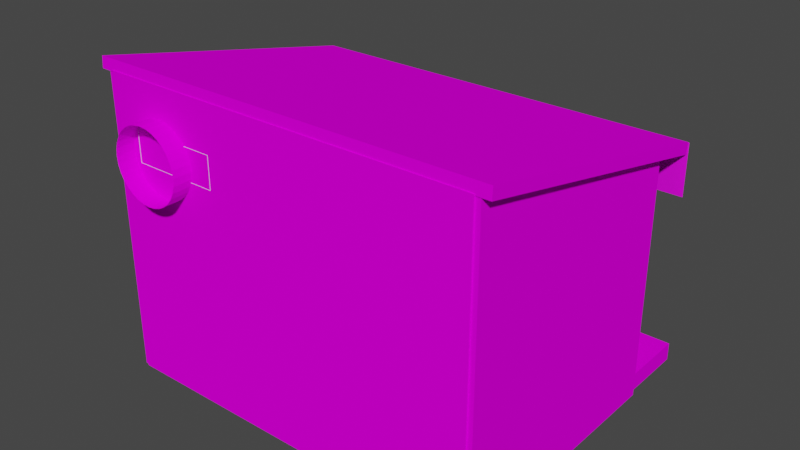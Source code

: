 # Source: decor.blend  (saved by Blender 2.82.7; exported with 4.5.12 LTS)
import bpy
from mathutils import Matrix  # noqa: F401  (used for matrix-valued properties, if any)

bpy.ops.wm.read_factory_settings(use_empty=True)
scene = bpy.context.scene
scene.name = 'Scene'

# ---- collections
col_collection = bpy.data.collections.new('Collection'); scene.collection.children.link(col_collection)

# ---- images (referenced by path relative to the original .blend; pixels are not part of the script)
import os
ASSET_DIR = os.environ.get("B2B_ASSET_DIR", "")  # directory of the original .blend (textures are referenced by path, not embedded)
HERE = os.path.dirname(os.path.abspath(__file__))  # packed textures are extracted next to this script under _unpacked/

def load_image(name, relpath, width, height, colorspace="sRGB"):
    """Load a texture the original file referenced (path relative to the .blend, or extracted next to this script)."""
    p = next((c for c in (os.path.join(HERE, relpath), os.path.join(ASSET_DIR, relpath)) if relpath and os.path.exists(c)), "")
    if p:
        img = bpy.data.images.load(p, check_existing=True)
        img.name = name
    else:  # same state as the original file: an image datablock whose file is absent (Cycles renders it pink)
        img = bpy.data.images.new(name, width, height)
        img.source = "FILE"
        img.filepath = "//" + (relpath or name)
    img.colorspace_settings.name = colorspace
    return img
img_decor2 = load_image('decor2', 'decor.png', 1024, 1024, 'sRGB')

# ---- materials (node trees are filled in below, after node groups)
mat_decor = bpy.data.materials.new('decor')
mat_decor.use_transparent_shadow = False
mat_transparent = bpy.data.materials.new('transparent')
mat_transparent.use_transparent_shadow = False

# ---- material node trees
mat_decor.use_nodes = True; mat_decor.node_tree.nodes.clear()
_N = mat_decor.node_tree.nodes; _L = mat_decor.node_tree.links
n0 = _N.new('ShaderNodeOutputMaterial'); n0.name = 'Material Output'; n0.location = (300, 300)
n1 = _N.new('ShaderNodeBsdfPrincipled'); n1.name = 'Principled BSDF'; n1.location = (10, 300)
n1.distribution = 'GGX'
n1.subsurface_method = 'BURLEY'
n1.inputs[3].default_value = 1.45
n1.inputs[13].default_value = 0.0
n1.inputs[27].default_value = (0.0, 0.0, 0.0, 1.0)
n1.inputs[28].default_value = 1.0
n2 = _N.new('ShaderNodeTexImage'); n2.name = 'Image Texture'; n2.location = (-280, 280)
n2.image = img_decor2
_L.new(n1.outputs[0], n0.inputs[0])
_L.new(n2.outputs[0], n1.inputs[0])
n0.is_active_output = True
mat_transparent.use_nodes = True; mat_transparent.node_tree.nodes.clear()
_N = mat_transparent.node_tree.nodes; _L = mat_transparent.node_tree.links
n0 = _N.new('ShaderNodeOutputMaterial'); n0.name = 'Material Output'; n0.location = (300, 300)
n1 = _N.new('ShaderNodeBsdfPrincipled'); n1.name = 'Principled BSDF'; n1.location = (10, 300)
n1.distribution = 'GGX'
n1.subsurface_method = 'BURLEY'
n1.inputs[3].default_value = 1.45
n1.inputs[27].default_value = (0.0, 0.0, 0.0, 1.0)
n1.inputs[28].default_value = 1.0
n2 = _N.new('ShaderNodeTexImage'); n2.name = 'Image Texture'; n2.location = (-280, 280)
n2.image = img_decor2
_L.new(n1.outputs[0], n0.inputs[0])
_L.new(n2.outputs[0], n1.inputs[0])
n0.is_active_output = True

# ---- world
world_world = bpy.data.worlds.new('World'); scene.world = world_world
world_world.use_nodes = True; world_world.node_tree.nodes.clear()
_N = world_world.node_tree.nodes; _L = world_world.node_tree.links
n0 = _N.new('ShaderNodeOutputWorld'); n0.name = 'World Output'; n0.location = (300, 300)
n1 = _N.new('ShaderNodeBackground'); n1.name = 'Background'; n1.location = (10, 300)
n1.inputs[0].default_value = (0.05088, 0.05088, 0.05088, 1.0)
_L.new(n1.outputs[0], n0.inputs[0])
n0.is_active_output = True
world_world.color = (0.05088, 0.05088, 0.05088)
world_world.use_sun_shadow = False
world_world.sun_shadow_jitter_overblur = 0.0

# ---- meshes
me_scene_006 = bpy.data.meshes.new('Scene.006')
me_scene_006.from_pydata([(3.0, -0.4, -1.49e-08), (-3.0, -0.4, -1.49e-08), (3.0, 0.4, -1.49e-08), (-3.0, 0.4, -1.49e-08), (-3.0, -0.4, -0.05), (-3.0, 0.4, -0.05), (3.0, -0.4, -0.05), (3.0, 0.4, -0.05)], [], [(5, 7, 6, 4), (7, 2, 0, 6), (7, 5, 3, 2), (0, 1, 4, 6), (2, 3, 1, 0), (3, 5, 4, 1)])
me_scene_006.polygons.foreach_set('use_smooth', [True] * 6)
_k = set([(0, 1), (0, 2), (0, 6), (1, 3), (1, 4), (2, 3), (2, 7), (3, 5), (4, 5), (4, 6), (5, 7), (6, 7)])
me_scene_006.attributes.new('sharp_edge', 'BOOLEAN', 'EDGE').data.foreach_set('value', [ (min(e.vertices), max(e.vertices)) in _k for e in me_scene_006.edges])
_uv = me_scene_006.uv_layers.new(name='UVSet0')
_uv.uv.foreach_set('vector', [0.6679, 0.3629, 0.004343, 0.3629, 0.004343, 0.275, 0.6679, 0.275, 0.4762, 0.359, 0.4762, 0.3555, 0.5274, 0.3555, 0.5274, 0.359, -0.0004001, 0.3642, 0.673, 0.3642, 0.673, 0.3591, -0.0004001, 0.3591, 0.5538, 0.3587, 0.169, 0.3587, 0.169, 0.3558, 0.5538, 0.3558, 0.6686, 0.3621, 0.004978, 0.3621, 0.004978, 0.2742, 0.6686, 0.2742, 0.5274, 0.356, 0.5274, 0.359, 0.4762, 0.359, 0.4762, 0.356])
me_scene_006.materials.append(mat_decor)
me_scene_006.use_remesh_fix_poles = True
me_scene_006.use_remesh_preserve_attributes = False
me_scene_006.use_mirror_vertex_groups = False
me_scene_006.update()
me_scene_006.normals_split_custom_set([tuple(v) for v in zip(*[iter([0.0, 0.0, -1.0, 0.0, 0.0, -1.0, 0.0, 0.0, -1.0, 0.0, 0.0, -1.0, 1.0, 0.0, 0.0, 1.0, 0.0, 0.0, 1.0, 0.0, 0.0, 1.0, 0.0, 0.0, 0.0, 1.0, 0.0, 0.0, 1.0, 0.0, 0.0, 1.0, 0.0, 0.0, 1.0, 0.0, 0.0, -1.0, 0.0, 0.0, -1.0, 0.0, 0.0, -1.0, 0.0, 0.0, -1.0, 0.0, 0.0, 0.0, 1.0, 0.0, 0.0, 1.0, 0.0, 0.0, 1.0, 0.0, 0.0, 1.0, -1.0, 0.0, 0.0, -1.0, 0.0, 0.0, -1.0, 0.0, 0.0, -1.0, 0.0, 0.0])] * 3)])
me_scene_008 = bpy.data.meshes.new('Scene.008')
me_scene_008.from_pydata([(-0.05, -2.184, 1.928), (-0.05, 2.636, 1.928), (0.05, 2.636, 1.928), (0.05, -2.184, 1.928), (-0.05, 1.698, -2.072), (0.05, 1.698, -2.072), (-0.05, -2.184, -2.072), (0.05, -2.184, -2.072)], [], [(4, 5, 7, 6), (6, 7, 3, 0), (3, 7, 5, 2), (6, 0, 1, 4), (0, 3, 2, 1), (1, 2, 5, 4)])
me_scene_008.polygons.foreach_set('use_smooth', [True] * 6)
_k = set([(0, 1), (0, 3), (0, 6), (1, 2), (1, 4), (2, 3), (2, 5), (3, 7), (4, 5), (4, 6), (5, 7), (6, 7)])
me_scene_008.attributes.new('sharp_edge', 'BOOLEAN', 'EDGE').data.foreach_set('value', [ (min(e.vertices), max(e.vertices)) in _k for e in me_scene_008.edges])
_uv = me_scene_008.uv_layers.new(name='UVSet0')
_uv.uv.foreach_set('vector', [0.439, 0.9187, 0.4446, 0.9187, 0.4446, 0.704, 0.439, 0.704, 0.2248, 0.7709, 0.2289, 0.7709, 0.2289, 0.9369, 0.2248, 0.9369, 0.2299, 0.6998, 0.454, 0.6998, 0.454, 0.9173, 0.2299, 0.9698, 0.001751, 0.6998, 0.2258, 0.6998, 0.2258, 0.9698, 0.001751, 0.9173, 0.2248, 0.7636, 0.2289, 0.7636, 0.2289, 0.9636, 0.2248, 0.9636, 0.2248, 0.9369, 0.2289, 0.9369, 0.2289, 0.7709, 0.2248, 0.7709])
me_scene_008.materials.append(mat_decor)
me_scene_008.use_remesh_fix_poles = True
me_scene_008.use_remesh_preserve_attributes = False
me_scene_008.use_mirror_vertex_groups = False
me_scene_008.update()
me_scene_008.normals_split_custom_set([tuple(v) for v in zip(*[iter([0.0, 6.141e-08, -1.0, 0.0, 6.141e-08, -1.0, 0.0, 6.141e-08, -1.0, 0.0, 6.141e-08, -1.0, 0.0, -1.0, 0.0, 0.0, -1.0, 0.0, 0.0, -1.0, 0.0, 0.0, -1.0, 0.0, 1.0, 0.0, 0.0, 1.0, 0.0, 0.0, 1.0, 0.0, 0.0, 1.0, 0.0, 0.0, -1.0, 0.0, 0.0, -1.0, 0.0, 0.0, -1.0, 0.0, 0.0, -1.0, 0.0, 0.0, 0.0, 0.0, 1.0, 0.0, 0.0, 1.0, 0.0, 0.0, 1.0, 0.0, 0.0, 1.0, 0.0, 0.9736, -0.2282, 0.0, 0.9736, -0.2282, 0.0, 0.9736, -0.2282, 0.0, 0.9736, -0.2282])] * 3)])
me_scene_009 = bpy.data.meshes.new('Scene.009')
me_scene_009.from_pydata([(3.037, -0.1406, 1.801), (-3.037, -0.1406, 1.801), (3.037, 0.1406, 1.801), (-3.037, 0.1406, 1.801), (-3.037, -0.1406, -2.713), (-3.037, 0.1406, -2.713), (3.037, -0.1406, -2.713), (3.037, 0.1406, -2.713)], [], [(2, 7, 5, 3), (7, 2, 0, 6), (0, 1, 4, 6), (5, 7, 6, 4), (3, 5, 4, 1), (0, 2, 3, 1)])
me_scene_009.polygons.foreach_set('use_smooth', [True] * 6)
_k = set([(0, 1), (0, 2), (0, 6), (1, 3), (1, 4), (2, 3), (2, 7), (3, 5), (4, 5), (4, 6), (5, 7), (6, 7)])
me_scene_009.attributes.new('sharp_edge', 'BOOLEAN', 'EDGE').data.foreach_set('value', [ (min(e.vertices), max(e.vertices)) in _k for e in me_scene_009.edges])
_uv = me_scene_009.uv_layers.new(name='UVSet0')
_uv.uv.foreach_set('vector', [0.004395, 0.2681, 0.004395, 0.00293, 0.3638, 0.00293, 0.3638, 0.2681, 0.293, 0.2199, 0.05153, 0.2199, 0.05153, 0.2048, 0.293, 0.2048, 0.004395, 0.00293, 0.3638, 0.00293, 0.3638, 0.2681, 0.004395, 0.2681, 0.3621, 0.262, 0.004514, 0.262, 0.004514, 0.2454, 0.3621, 0.2454, 0.1073, 0.2346, 0.3488, 0.2346, 0.3488, 0.2492, 0.1073, 0.2492, 0.3488, 0.2044, 0.3488, 0.2195, 0.02384, 0.2195, 0.02384, 0.2044])
me_scene_009.materials.append(mat_decor)
me_scene_009.use_remesh_fix_poles = True
me_scene_009.use_remesh_preserve_attributes = False
me_scene_009.use_mirror_vertex_groups = False
me_scene_009.update()
me_scene_009.normals_split_custom_set([tuple(v) for v in zip(*[iter([0.0, 1.0, 3.261e-08, 0.0, 1.0, 3.261e-08, 0.0, 1.0, 3.261e-08, 0.0, 1.0, 3.261e-08, 1.0, 0.0, 0.0, 1.0, 0.0, 0.0, 1.0, 0.0, 0.0, 1.0, 0.0, 0.0, 0.0, -1.0, -3.261e-08, 0.0, -1.0, -3.261e-08, 0.0, -1.0, -3.261e-08, 0.0, -1.0, -3.261e-08, 0.0, 0.0, -1.0, 0.0, 0.0, -1.0, 0.0, 0.0, -1.0, 0.0, 0.0, -1.0, -1.0, 0.0, 0.0, -1.0, 0.0, 0.0, -1.0, 0.0, 0.0, -1.0, 0.0, 0.0, 0.0, 0.0, 1.0, 0.0, 0.0, 1.0, 0.0, 0.0, 1.0, 0.0, 0.0, 1.0])] * 3)])
me_scene_010 = bpy.data.meshes.new('Scene.010')
me_scene_010.from_pydata([(3.0, -0.4, -1.49e-08), (-3.0, -0.4, -1.49e-08), (3.0, 0.4, -1.49e-08), (-3.0, 0.4, -1.49e-08), (-3.0, -0.4, -0.05), (-3.0, 0.4, -0.05), (3.0, -0.4, -0.05), (3.0, 0.4, -0.05)], [], [(5, 7, 6, 4), (7, 2, 0, 6), (7, 5, 3, 2), (0, 1, 4, 6), (2, 3, 1, 0), (3, 5, 4, 1)])
me_scene_010.polygons.foreach_set('use_smooth', [True] * 6)
_k = set([(0, 1), (0, 2), (0, 6), (1, 3), (1, 4), (2, 3), (2, 7), (3, 5), (4, 5), (4, 6), (5, 7), (6, 7)])
me_scene_010.attributes.new('sharp_edge', 'BOOLEAN', 'EDGE').data.foreach_set('value', [ (min(e.vertices), max(e.vertices)) in _k for e in me_scene_010.edges])
_uv = me_scene_010.uv_layers.new(name='UVSet0')
_uv.uv.foreach_set('vector', [0.6679, 0.3629, 0.004343, 0.3629, 0.004343, 0.275, 0.6679, 0.275, 0.4762, 0.359, 0.4762, 0.3555, 0.5274, 0.3555, 0.5274, 0.359, -0.0004001, 0.3642, 0.673, 0.3642, 0.673, 0.3591, -0.0004001, 0.3591, 0.5538, 0.3587, 0.169, 0.3587, 0.169, 0.3558, 0.5538, 0.3558, 0.6686, 0.3621, 0.004978, 0.3621, 0.004978, 0.2742, 0.6686, 0.2742, 0.5274, 0.356, 0.5274, 0.359, 0.4762, 0.359, 0.4762, 0.356])
me_scene_010.materials.append(mat_decor)
me_scene_010.use_remesh_fix_poles = True
me_scene_010.use_remesh_preserve_attributes = False
me_scene_010.use_mirror_vertex_groups = False
me_scene_010.update()
me_scene_010.normals_split_custom_set([tuple(v) for v in zip(*[iter([0.0, 0.0, -1.0, 0.0, 0.0, -1.0, 0.0, 0.0, -1.0, 0.0, 0.0, -1.0, 1.0, 0.0, 0.0, 1.0, 0.0, 0.0, 1.0, 0.0, 0.0, 1.0, 0.0, 0.0, 0.0, 1.0, 0.0, 0.0, 1.0, 0.0, 0.0, 1.0, 0.0, 0.0, 1.0, 0.0, 0.0, -1.0, 0.0, 0.0, -1.0, 0.0, 0.0, -1.0, 0.0, 0.0, -1.0, 0.0, 0.0, 0.0, 1.0, 0.0, 0.0, 1.0, 0.0, 0.0, 1.0, 0.0, 0.0, 1.0, -1.0, 0.0, 0.0, -1.0, 0.0, 0.0, -1.0, 0.0, 0.0, -1.0, 0.0, 0.0])] * 3)])
me_scene_011 = bpy.data.meshes.new('Scene.011')
me_scene_011.from_pydata([(3.0, -0.4, -1.49e-08), (-3.0, -0.4, -1.49e-08), (3.0, 0.4, -1.49e-08), (-3.0, 0.4, -1.49e-08), (-3.0, -0.4, -0.05), (-3.0, 0.4, -0.05), (3.0, -0.4, -0.05), (3.0, 0.4, -0.05)], [], [(5, 7, 6, 4), (7, 2, 0, 6), (7, 5, 3, 2), (0, 1, 4, 6), (2, 3, 1, 0), (3, 5, 4, 1)])
me_scene_011.polygons.foreach_set('use_smooth', [True] * 6)
_k = set([(0, 1), (0, 2), (0, 6), (1, 3), (1, 4), (2, 3), (2, 7), (3, 5), (4, 5), (4, 6), (5, 7), (6, 7)])
me_scene_011.attributes.new('sharp_edge', 'BOOLEAN', 'EDGE').data.foreach_set('value', [ (min(e.vertices), max(e.vertices)) in _k for e in me_scene_011.edges])
_uv = me_scene_011.uv_layers.new(name='UVSet0')
_uv.uv.foreach_set('vector', [0.6679, 0.3629, 0.004343, 0.3629, 0.004343, 0.275, 0.6679, 0.275, 0.4762, 0.359, 0.4762, 0.3555, 0.5274, 0.3555, 0.5274, 0.359, -0.0004001, 0.3642, 0.673, 0.3642, 0.673, 0.3591, -0.0004001, 0.3591, 0.5538, 0.3587, 0.169, 0.3587, 0.169, 0.3558, 0.5538, 0.3558, 0.6686, 0.3621, 0.004978, 0.3621, 0.004978, 0.2742, 0.6686, 0.2742, 0.5274, 0.356, 0.5274, 0.359, 0.4762, 0.359, 0.4762, 0.356])
me_scene_011.materials.append(mat_decor)
me_scene_011.use_remesh_fix_poles = True
me_scene_011.use_remesh_preserve_attributes = False
me_scene_011.use_mirror_vertex_groups = False
me_scene_011.update()
me_scene_011.normals_split_custom_set([tuple(v) for v in zip(*[iter([0.0, 0.0, -1.0, 0.0, 0.0, -1.0, 0.0, 0.0, -1.0, 0.0, 0.0, -1.0, 1.0, 0.0, 0.0, 1.0, 0.0, 0.0, 1.0, 0.0, 0.0, 1.0, 0.0, 0.0, 0.0, 1.0, 0.0, 0.0, 1.0, 0.0, 0.0, 1.0, 0.0, 0.0, 1.0, 0.0, 0.0, -1.0, 0.0, 0.0, -1.0, 0.0, 0.0, -1.0, 0.0, 0.0, -1.0, 0.0, 0.0, 0.0, 1.0, 0.0, 0.0, 1.0, 0.0, 0.0, 1.0, 0.0, 0.0, 1.0, -1.0, 0.0, 0.0, -1.0, 0.0, 0.0, -1.0, 0.0, 0.0, -1.0, 0.0, 0.0])] * 3)])
me_cube = bpy.data.meshes.new('Cube')
me_cube.from_pydata([(0.2946, 0.2231, 2.919), (0.2946, 0.2231, 3.943), (0.2946, 0.339, 2.919), (0.2946, 0.339, 3.943), (2.295, 0.2231, 2.919), (2.295, 0.2231, 3.943), (2.295, 0.339, 2.919), (2.295, 0.339, 3.943)], [], [(0, 1, 3, 2), (2, 3, 7, 6), (6, 7, 5, 4), (4, 5, 1, 0), (2, 6, 4, 0), (7, 3, 1, 5)])
_k = set([(0, 1), (0, 2), (0, 4), (1, 3), (1, 5), (2, 3), (2, 6), (3, 7), (4, 5), (4, 6), (5, 7), (6, 7)])
me_cube.attributes.new('sharp_edge', 'BOOLEAN', 'EDGE').data.foreach_set('value', [ (min(e.vertices), max(e.vertices)) in _k for e in me_cube.edges])
_uv = me_cube.uv_layers.new(name='UVMap')
_uv.uv.foreach_set('vector', [0.56, 0.01571, 0.437, 0.01571, 0.437, 0.001549, 0.56, 0.001549, 0.6186, 0.1478, 0.6186, 0.2708, 0.3784, 0.2708, 0.3784, 0.1478, 0.56, 0.001549, 0.437, 0.001549, 0.437, 0.01571, 0.56, 0.01571, 0.3784, 0.02352, 0.3784, 0.1466, 0.6186, 0.1466, 0.6186, 0.02352, 0.6186, 0.01571, 0.3784, 0.01571, 0.3784, 0.001549, 0.6186, 0.001549, 0.3784, 0.01571, 0.6186, 0.01571, 0.6186, 0.001549, 0.3784, 0.001549])
me_cube.materials.append(mat_decor)
me_cube.use_remesh_fix_poles = True
me_cube.use_remesh_preserve_attributes = False
me_cube.use_mirror_vertex_groups = False
me_cube.update()
me_cube_001 = bpy.data.meshes.new('Cube.001')
me_cube_001.from_pydata([(2.151, 0.2678, 3.918), (2.151, 0.2678, 4.386), (2.151, 0.3079, 3.918), (2.151, 0.3079, 4.386), (2.191, 0.2678, 3.918), (2.191, 0.2678, 4.386), (2.191, 0.3079, 3.918), (2.191, 0.3079, 4.386)], [], [(0, 1, 3, 2), (2, 3, 7, 6), (6, 7, 5, 4), (4, 5, 1, 0)])
_k = set([(0, 1), (0, 2), (0, 4), (1, 3), (1, 5), (2, 3), (2, 6), (3, 7), (4, 5), (4, 6), (5, 7), (6, 7)])
me_cube_001.attributes.new('sharp_edge', 'BOOLEAN', 'EDGE').data.foreach_set('value', [ (min(e.vertices), max(e.vertices)) in _k for e in me_cube_001.edges])
_uv = me_cube_001.uv_layers.new(name='UVMap')
_uv.uv.foreach_set('vector', [0.9843, 0.001493, 0.9843, 0.1267, 0.9904, 0.1267, 0.9904, 0.001493, 0.9843, 0.001493, 0.9843, 0.1267, 0.9904, 0.1267, 0.9904, 0.001493, 0.9904, 0.001493, 0.9904, 0.1267, 0.9843, 0.1267, 0.9843, 0.001493, 0.9904, 0.001493, 0.9904, 0.1267, 0.9843, 0.1267, 0.9843, 0.001493])
me_cube_001.materials.append(mat_decor)
me_cube_001.use_remesh_fix_poles = True
me_cube_001.use_remesh_preserve_attributes = False
me_cube_001.use_mirror_vertex_groups = False
me_cube_001.update()
me_cube_002 = bpy.data.meshes.new('Cube.002')
me_cube_002.from_pydata([(0.4055, 0.2678, 3.918), (0.4055, 0.2678, 4.386), (0.4055, 0.3079, 3.918), (0.4055, 0.3079, 4.386), (0.4455, 0.2678, 3.918), (0.4455, 0.2678, 4.386), (0.4455, 0.3079, 3.918), (0.4455, 0.3079, 4.386)], [], [(0, 1, 3, 2), (2, 3, 7, 6), (6, 7, 5, 4), (4, 5, 1, 0)])
_k = set([(0, 1), (0, 2), (0, 4), (1, 3), (1, 5), (2, 3), (2, 6), (3, 7), (4, 5), (4, 6), (5, 7), (6, 7)])
me_cube_002.attributes.new('sharp_edge', 'BOOLEAN', 'EDGE').data.foreach_set('value', [ (min(e.vertices), max(e.vertices)) in _k for e in me_cube_002.edges])
_uv = me_cube_002.uv_layers.new(name='UVMap')
_uv.uv.foreach_set('vector', [0.9843, 0.001493, 0.9843, 0.1267, 0.9904, 0.1267, 0.9904, 0.001493, 0.9843, 0.001493, 0.9843, 0.1267, 0.9904, 0.1267, 0.9904, 0.001493, 0.9904, 0.001493, 0.9904, 0.1267, 0.9843, 0.1267, 0.9843, 0.001493, 0.9904, 0.001493, 0.9904, 0.1267, 0.9843, 0.1267, 0.9843, 0.001493])
me_cube_002.materials.append(mat_decor)
me_cube_002.use_remesh_fix_poles = True
me_cube_002.use_remesh_preserve_attributes = False
me_cube_002.use_mirror_vertex_groups = False
me_cube_002.update()
me_cube_003 = bpy.data.meshes.new('Cube.003')
me_cube_003.from_pydata([(-3.19, -1.814, 5.289), (-3.19, -1.803, 5.465), (-3.19, 2.663, 4.311), (-3.19, 2.674, 4.488), (3.19, -1.814, 5.289), (3.19, -1.803, 5.465), (3.19, 2.663, 4.311), (3.19, 2.674, 4.488)], [], [(0, 1, 3, 2), (2, 3, 7, 6), (6, 7, 5, 4), (4, 5, 1, 0), (2, 6, 4, 0), (7, 3, 1, 5)])
_uv = me_cube_003.uv_layers.new(name='UVMap')
_uv.uv.foreach_set('vector', [0.8009, 0.6642, 0.8118, 0.6657, 0.8117, 0.377, 0.8008, 0.3755, 0.9821, 0.5536, 0.9821, 0.5657, 0.5458, 0.5657, 0.5458, 0.5536, 0.8008, 0.3755, 0.8117, 0.377, 0.8118, 0.6657, 0.8009, 0.6642, 0.8146, 0.6217, 0.8085, 0.6217, 0.8085, 0.3985, 0.8146, 0.3985, 0.9821, 0.6837, 0.5458, 0.6837, 0.5458, 0.3775, 0.9821, 0.3775, 0.5458, 0.6844, 0.9821, 0.6844, 0.9821, 0.3782, 0.5458, 0.3782])
me_cube_003.materials.append(mat_decor)
me_cube_003.use_remesh_fix_poles = True
me_cube_003.use_remesh_preserve_attributes = False
me_cube_003.use_mirror_vertex_groups = False
me_cube_003.update()
me_plane_001 = bpy.data.meshes.new('Plane.001')
me_plane_001.from_pydata([(3.2, 8.345e-07, -0.3999), (-3.2, -1.073e-06, -0.3999), (3.2, 1.073e-06, 0.3999), (-3.2, -1.073e-06, 0.3999)], [], [(0, 1, 3, 2)])
_uv = me_plane_001.uv_layers.new(name='UVMap')
_uv.uv.foreach_set('vector', [0.5451, 0.7411, 0.9828, 0.7411, 0.9828, 0.6864, 0.5451, 0.6864])
me_plane_001.materials.append(mat_transparent)
me_plane_001.use_remesh_fix_poles = True
me_plane_001.use_remesh_preserve_attributes = False
me_plane_001.use_mirror_vertex_groups = False
me_plane_001.update()
me_scene_002 = bpy.data.meshes.new('Scene.002')
me_scene_002.from_pydata([(-0.05, -2.184, 1.928), (-0.05, 2.636, 1.928), (0.05, 2.636, 1.928), (0.05, -2.184, 1.928), (-0.05, 1.698, -2.072), (0.05, 1.698, -2.072), (-0.05, -2.184, -2.072), (0.05, -2.184, -2.072)], [], [(4, 5, 7, 6), (6, 7, 3, 0), (3, 7, 5, 2), (6, 0, 1, 4), (0, 3, 2, 1), (1, 2, 5, 4)])
me_scene_002.polygons.foreach_set('use_smooth', [True] * 6)
_k = set([(0, 1), (0, 3), (0, 6), (1, 2), (1, 4), (2, 3), (2, 5), (3, 7), (4, 5), (4, 6), (5, 7), (6, 7)])
me_scene_002.attributes.new('sharp_edge', 'BOOLEAN', 'EDGE').data.foreach_set('value', [ (min(e.vertices), max(e.vertices)) in _k for e in me_scene_002.edges])
_uv = me_scene_002.uv_layers.new(name='UVSet0')
_uv.uv.foreach_set('vector', [0.439, 0.9187, 0.4446, 0.9187, 0.4446, 0.704, 0.439, 0.704, 0.2248, 0.7709, 0.2289, 0.7709, 0.2289, 0.9369, 0.2248, 0.9369, 0.2219, 0.6998, 0.446, 0.6998, 0.446, 0.9173, 0.2219, 0.9698, 0.001751, 0.6998, 0.2258, 0.6998, 0.2258, 0.9698, 0.001751, 0.9173, 0.2248, 0.7636, 0.2289, 0.7636, 0.2289, 0.9636, 0.2248, 0.9636, 0.2248, 0.9369, 0.2289, 0.9369, 0.2289, 0.7709, 0.2248, 0.7709])
me_scene_002.materials.append(mat_decor)
me_scene_002.use_remesh_fix_poles = True
me_scene_002.use_remesh_preserve_attributes = False
me_scene_002.use_mirror_vertex_groups = False
me_scene_002.update()
me_scene_002.normals_split_custom_set([tuple(v) for v in zip(*[iter([0.0, 6.141e-08, -1.0, 0.0, 6.141e-08, -1.0, 0.0, 6.141e-08, -1.0, 0.0, 6.141e-08, -1.0, 0.0, -1.0, 0.0, 0.0, -1.0, 0.0, 0.0, -1.0, 0.0, 0.0, -1.0, 0.0, 1.0, 0.0, 0.0, 1.0, 0.0, 0.0, 1.0, 0.0, 0.0, 1.0, 0.0, 0.0, -1.0, 0.0, 0.0, -1.0, 0.0, 0.0, -1.0, 0.0, 0.0, -1.0, 0.0, 0.0, 0.0, 0.0, 1.0, 0.0, 0.0, 1.0, 0.0, 0.0, 1.0, 0.0, 0.0, 1.0, 0.0, 0.9736, -0.2282, 0.0, 0.9736, -0.2282, 0.0, 0.9736, -0.2282, 0.0, 0.9736, -0.2282])] * 3)])
me_cube_004 = bpy.data.meshes.new('Cube.004')
me_cube_004.from_pydata([(-0.4267, -0.05636, -0.4508), (-0.4267, -0.05636, 0.4508), (-0.4267, 0.008431, -0.4508), (-0.4267, 0.008431, 0.4508), (1.161, -0.05636, -0.4508), (1.161, -0.05636, 0.4508), (1.161, 0.008431, -0.4508), (1.161, 0.008431, 0.4508)], [], [(0, 1, 3, 2), (2, 3, 7, 6), (6, 7, 5, 4), (4, 5, 1, 0), (2, 6, 4, 0), (7, 3, 1, 5)])
_uv = me_cube_004.uv_layers.new(name='UVMap')
_uv.uv.foreach_set('vector', [0.6639, 0.1194, 0.6639, 0.04806, 0.669, 0.04806, 0.669, 0.1194, 0.7256, 0.004762, 0.8158, 0.004762, 0.8158, 0.1635, 0.7256, 0.1635, 0.669, 0.1194, 0.669, 0.04806, 0.6639, 0.04806, 0.6639, 0.1194, 0.6296, 0.1635, 0.7198, 0.1635, 0.7198, 0.004762, 0.6296, 0.004762, 0.669, 0.02094, 0.669, 0.1465, 0.6639, 0.1465, 0.6639, 0.02094, 0.669, 0.1465, 0.669, 0.02094, 0.6639, 0.02094, 0.6639, 0.1465])
me_cube_004.materials.append(mat_decor)
me_cube_004.use_remesh_fix_poles = True
me_cube_004.use_remesh_preserve_attributes = False
me_cube_004.use_mirror_vertex_groups = False
me_cube_004.update()
me_cube_005 = bpy.data.meshes.new('Cube.005')
me_cube_005.from_pydata([(-0.4051, -0.05548, -0.4385), (-0.4051, -0.05548, 0.4385), (-0.4051, 0.007549, -0.4385), (-0.4051, 0.007549, 0.4385), (1.139, -0.05548, -0.4385), (1.139, -0.05548, 0.4385), (1.139, 0.007549, -0.4385), (1.139, 0.007549, 0.4385)], [], [(0, 1, 3, 2), (2, 3, 7, 6), (6, 7, 5, 4), (4, 5, 1, 0), (2, 6, 4, 0), (7, 3, 1, 5)])
_uv = me_cube_005.uv_layers.new(name='UVMap')
_uv.uv.foreach_set('vector', [0.6632, 0.1286, 0.6632, 0.03879, 0.6697, 0.03879, 0.6697, 0.1286, 0.6293, 0.004128, 0.7202, 0.004128, 0.7202, 0.1641, 0.6293, 0.1641, 0.6697, 0.1286, 0.6697, 0.03879, 0.6632, 0.03879, 0.6632, 0.1286, 0.6293, 0.1641, 0.7202, 0.1641, 0.7202, 0.004128, 0.6293, 0.004128, 0.6697, 0.004622, 0.6697, 0.1628, 0.6632, 0.1628, 0.6632, 0.004622, 0.6697, 0.1628, 0.6697, 0.004622, 0.6632, 0.004622, 0.6632, 0.1628])
me_cube_005.materials.append(mat_decor)
me_cube_005.use_remesh_fix_poles = True
me_cube_005.use_remesh_preserve_attributes = False
me_cube_005.use_mirror_vertex_groups = False
me_cube_005.update()
me_cube_007 = bpy.data.meshes.new('Cube.007')
me_cube_007.from_pydata([(-2.971, -1.826, -0.2336), (-2.971, -1.826, 4.453), (-2.971, -1.742, -0.2336), (-2.971, -1.742, 4.453), (2.971, -1.826, -0.2336), (2.971, -1.826, 4.453), (2.971, -1.742, -0.2336), (2.971, -1.742, 4.453)], [], [(0, 1, 3, 2), (2, 3, 7, 6), (6, 7, 5, 4), (4, 5, 1, 0), (2, 6, 4, 0), (7, 3, 1, 5)])
_uv = me_cube_007.uv_layers.new(name='UVMap')
_uv.uv.foreach_set('vector', [0.2623, 0.7453, 0.2623, 0.9031, 0.2651, 0.9031, 0.2651, 0.7453, 0.08438, 0.6961, 0.08438, 0.9328, 0.3844, 0.9328, 0.3844, 0.6961, 0.2651, 0.7453, 0.2651, 0.9031, 0.2623, 0.9031, 0.2623, 0.7453, 0.3844, 0.6961, 0.3844, 0.9328, 0.08438, 0.9328, 0.08438, 0.6961, 0.2623, 0.7242, 0.2623, 0.9242, 0.2651, 0.9242, 0.2651, 0.7242, 0.2623, 0.9242, 0.2623, 0.7242, 0.2651, 0.7242, 0.2651, 0.9242])
me_cube_007.materials.append(mat_decor)
me_cube_007.use_remesh_fix_poles = True
me_cube_007.use_remesh_preserve_attributes = False
me_cube_007.use_mirror_vertex_groups = False
me_cube_007.update()
me_cube_006 = bpy.data.meshes.new('Cube.006')
me_cube_006.from_pydata([(-0.1645, -0.1159, -0.2418), (-0.1645, -0.1159, 1.119), (-0.1645, -0.02025, -0.2418), (-0.1645, -0.02025, 1.119), (-0.02788, -0.1585, -0.3128), (-0.02788, -0.1585, 1.161), (-0.02788, 0.02236, -0.3128), (-0.02788, 0.02236, 1.161), (-0.1645, 0.02236, -0.3128), (-0.1645, -0.1585, -0.3128), (-0.1645, -0.1585, 1.161), (-0.1645, 0.02236, 1.161), (-0.08569, -0.02025, -0.2418), (-0.08569, -0.1159, -0.2418), (-0.08569, -0.1159, 1.119), (-0.08569, -0.02025, 1.119), (-0.1645, -1.256, 0.01818), (-0.1645, -1.256, 1.379), (-0.1645, -1.16, 0.01818), (-0.1645, -1.16, 1.379), (-0.02788, -1.299, -0.05283), (-0.02788, -1.299, 1.421), (-0.02788, -1.118, -0.05283), (-0.02788, -1.118, 1.421), (-0.1645, -1.118, -0.05283), (-0.1645, -1.299, -0.05283), (-0.1645, -1.299, 1.421), (-0.1645, -1.118, 1.421), (-0.08569, -1.16, 0.01818), (-0.08569, -1.256, 0.01818), (-0.08569, -1.256, 1.379), (-0.08569, -1.16, 1.379), (-0.1645, -2.235, 0.2782), (-0.1645, -2.235, 1.639), (-0.1645, -2.14, 0.2782), (-0.1645, -2.14, 1.639), (-0.02788, -2.278, 0.2072), (-0.02788, -2.278, 1.681), (-0.02788, -2.097, 0.2072), (-0.02788, -2.097, 1.681), (-0.1645, -2.097, 0.2072), (-0.1645, -2.278, 0.2072), (-0.1645, -2.278, 1.681), (-0.1645, -2.097, 1.681), (-0.08569, -2.14, 0.2782), (-0.08569, -2.235, 0.2782), (-0.08569, -2.235, 1.639), (-0.08569, -2.14, 1.639)], [], [(3, 2, 12, 15), (8, 11, 7, 6), (4, 5, 10, 9), (8, 6, 4, 9), (7, 11, 10, 5), (0, 2, 8, 9), (1, 0, 9, 10), (3, 1, 10, 11), (2, 3, 11, 8), (13, 14, 15, 12), (0, 1, 14, 13), (1, 3, 15, 14), (2, 0, 13, 12), (19, 18, 28, 31), (24, 27, 23, 22), (20, 21, 26, 25), (24, 22, 20, 25), (23, 27, 26, 21), (16, 18, 24, 25), (17, 16, 25, 26), (19, 17, 26, 27), (18, 19, 27, 24), (29, 30, 31, 28), (16, 17, 30, 29), (17, 19, 31, 30), (18, 16, 29, 28), (35, 34, 44, 47), (40, 43, 39, 38), (36, 37, 42, 41), (40, 38, 36, 41), (39, 43, 42, 37), (32, 34, 40, 41), (33, 32, 41, 42), (35, 33, 42, 43), (34, 35, 43, 40), (45, 46, 47, 44), (32, 33, 46, 45), (33, 35, 47, 46), (34, 32, 45, 44)])
_uv = me_cube_006.uv_layers.new(name='UVMap')
_uv.uv.foreach_set('vector', [0.6067, 0.1199, 0.3892, 0.1199, 0.3892, 0.09409, 0.6067, 0.09409, 0.3776, 0.1199, 0.6183, 0.1199, 0.6183, 0.07521, 0.3776, 0.07521, 0.3776, 0.07521, 0.6183, 0.07521, 0.6183, 0.1199, 0.3776, 0.1199, 0.5287, 0.1199, 0.5287, 0.07521, 0.4673, 0.07521, 0.4673, 0.1199, 0.5287, 0.07521, 0.5287, 0.1199, 0.4673, 0.1199, 0.4673, 0.07521, 0.3892, 0.1261, 0.3892, 0.08794, 0.3776, 0.07634, 0.3776, 0.1377, 0.6067, 0.1261, 0.3892, 0.1261, 0.3776, 0.1377, 0.6183, 0.1377, 0.6067, 0.08794, 0.6067, 0.1261, 0.6183, 0.1377, 0.6183, 0.07634, 0.3892, 0.08794, 0.6067, 0.08794, 0.6183, 0.07634, 0.3776, 0.07634, 0.2228, 0.02984, 0.2228, 0.1204, 0.2388, 0.1204, 0.2388, 0.02984, 0.3892, 0.1199, 0.6067, 0.1199, 0.6067, 0.09409, 0.3892, 0.09409, 0.4788, 0.1199, 0.5171, 0.1199, 0.5171, 0.09409, 0.4788, 0.09409, 0.5171, 0.1199, 0.4788, 0.1199, 0.4788, 0.09409, 0.5171, 0.09409, 0.6067, 0.1199, 0.3892, 0.1199, 0.3892, 0.09409, 0.6067, 0.09409, 0.3776, 0.1199, 0.6183, 0.1199, 0.6183, 0.07521, 0.3776, 0.07521, 0.3776, 0.07521, 0.6183, 0.07521, 0.6183, 0.1199, 0.3776, 0.1199, 0.5287, 0.1199, 0.5287, 0.07521, 0.4673, 0.07521, 0.4673, 0.1199, 0.5287, 0.07521, 0.5287, 0.1199, 0.4673, 0.1199, 0.4673, 0.07521, 0.3892, 0.1261, 0.3892, 0.08794, 0.3776, 0.07634, 0.3776, 0.1377, 0.6067, 0.1261, 0.3892, 0.1261, 0.3776, 0.1377, 0.6183, 0.1377, 0.6067, 0.08794, 0.6067, 0.1261, 0.6183, 0.1377, 0.6183, 0.07634, 0.3892, 0.08794, 0.6067, 0.08794, 0.6183, 0.07634, 0.3776, 0.07634, 0.2228, 0.02984, 0.2228, 0.1204, 0.2388, 0.1204, 0.2388, 0.02984, 0.3892, 0.1199, 0.6067, 0.1199, 0.6067, 0.09409, 0.3892, 0.09409, 0.4788, 0.1199, 0.5171, 0.1199, 0.5171, 0.09409, 0.4788, 0.09409, 0.5171, 0.1199, 0.4788, 0.1199, 0.4788, 0.09409, 0.5171, 0.09409, 0.6067, 0.1199, 0.3892, 0.1199, 0.3892, 0.09409, 0.6067, 0.09409, 0.3776, 0.1199, 0.6183, 0.1199, 0.6183, 0.07521, 0.3776, 0.07521, 0.3776, 0.07521, 0.6183, 0.07521, 0.6183, 0.1199, 0.3776, 0.1199, 0.5287, 0.1199, 0.5287, 0.07521, 0.4673, 0.07521, 0.4673, 0.1199, 0.5287, 0.07521, 0.5287, 0.1199, 0.4673, 0.1199, 0.4673, 0.07521, 0.3892, 0.1261, 0.3892, 0.08794, 0.3776, 0.07634, 0.3776, 0.1377, 0.6067, 0.1261, 0.3892, 0.1261, 0.3776, 0.1377, 0.6183, 0.1377, 0.6067, 0.08794, 0.6067, 0.1261, 0.6183, 0.1377, 0.6183, 0.07634, 0.3892, 0.08794, 0.6067, 0.08794, 0.6183, 0.07634, 0.3776, 0.07634, 0.2228, 0.02984, 0.2228, 0.1204, 0.2388, 0.1204, 0.2388, 0.02984, 0.3892, 0.1199, 0.6067, 0.1199, 0.6067, 0.09409, 0.3892, 0.09409, 0.4788, 0.1199, 0.5171, 0.1199, 0.5171, 0.09409, 0.4788, 0.09409, 0.5171, 0.1199, 0.4788, 0.1199, 0.4788, 0.09409, 0.5171, 0.09409])
me_cube_006.materials.append(mat_decor)
me_cube_006.use_remesh_fix_poles = True
me_cube_006.use_remesh_preserve_attributes = False
me_cube_006.use_mirror_vertex_groups = False
me_cube_006.update()
me_cube_008 = bpy.data.meshes.new('Cube.008')
me_cube_008.from_pydata([(-3.456, -0.3696, -1.29), (-3.456, -0.3696, 1.167), (-3.456, 1.0, -1.29), (-3.456, 1.0, 1.167), (3.456, -0.3696, -1.29), (3.456, -0.3696, 1.167), (3.456, 1.0, -1.29), (3.456, 1.0, 1.167)], [], [(0, 1, 3, 2), (2, 3, 7, 6), (6, 7, 5, 4), (2, 6, 4, 0), (7, 3, 1, 5)])
_uv = me_cube_008.uv_layers.new(name='UVMap')
_uv.uv.foreach_set('vector', [0.375, 0.0, 0.625, 0.0, 0.625, 0.25, 0.375, 0.25, 0.375, 0.25, 0.625, 0.25, 0.625, 0.5, 0.375, 0.5, 0.375, 0.5, 0.625, 0.5, 0.625, 0.75, 0.375, 0.75, 0.125, 0.5, 0.375, 0.5, 0.375, 0.75, 0.125, 0.75, 0.625, 0.5, 0.875, 0.5, 0.875, 0.75, 0.625, 0.75])
me_cube_008.use_remesh_fix_poles = True
me_cube_008.use_remesh_preserve_attributes = False
me_cube_008.use_mirror_vertex_groups = False
me_cube_008.update()
me_cylinder_001 = bpy.data.meshes.new('Cylinder.001')
me_cylinder_001.from_pydata([(0.0, 0.2304, 0.576), (0.0, -0.2304, 0.576), (0.1124, 0.2304, 0.5649), (0.1124, -0.2304, 0.5649), (0.2204, 0.2304, 0.5322), (0.2204, -0.2304, 0.5322), (0.32, 0.2304, 0.4789), (0.32, -0.2304, 0.4789), (0.4073, 0.2304, 0.4073), (0.4073, -0.2304, 0.4073), (0.4789, 0.2304, 0.32), (0.4789, -0.2304, 0.32), (0.5322, 0.2304, 0.2204), (0.5322, -0.2304, 0.2204), (0.5649, 0.2304, 0.1124), (0.5649, -0.2304, 0.1124), (0.576, 0.2304, 6.866e-08), (0.576, -0.2304, 1.831e-08), (0.5649, 0.2304, -0.1124), (0.5649, -0.2304, -0.1124), (0.5322, 0.2304, -0.2204), (0.5322, -0.2304, -0.2204), (0.4789, 0.2304, -0.32), (0.4789, -0.2304, -0.32), (0.4073, 0.2304, -0.4073), (0.4073, -0.2304, -0.4073), (0.32, 0.2304, -0.4789), (0.32, -0.2304, -0.4789), (0.2204, 0.2304, -0.5322), (0.2204, -0.2304, -0.5322), (0.1124, 0.2304, -0.5649), (0.1124, -0.2304, -0.5649), (-1.877e-07, 0.2304, -0.576), (-1.877e-07, -0.2304, -0.576), (-0.1124, 0.2304, -0.5649), (-0.1124, -0.2304, -0.5649), (-0.2204, 0.2304, -0.5322), (-0.2204, -0.2304, -0.5322), (-0.32, 0.2304, -0.4789), (-0.32, -0.2304, -0.4789), (-0.4073, 0.2304, -0.4073), (-0.4073, -0.2304, -0.4073), (-0.4789, 0.2304, -0.32), (-0.4789, -0.2304, -0.32), (-0.5322, 0.2304, -0.2204), (-0.5322, -0.2304, -0.2204), (-0.5649, 0.2304, -0.1124), (-0.5649, -0.2304, -0.1124), (-0.576, 0.2304, 5.814e-07), (-0.576, -0.2304, 5.31e-07), (-0.5649, 0.2304, 0.1124), (-0.5649, -0.2304, 0.1124), (-0.5322, 0.2304, 0.2204), (-0.5322, -0.2304, 0.2204), (-0.4789, 0.2304, 0.32), (-0.4789, -0.2304, 0.32), (-0.4073, 0.2304, 0.4073), (-0.4073, -0.2304, 0.4073), (-0.32, 0.2304, 0.4789), (-0.32, -0.2304, 0.4789), (-0.2204, 0.2304, 0.5322), (-0.2204, -0.2304, 0.5322), (-0.1124, 0.2304, 0.5649), (-0.1124, -0.2304, 0.5649)], [], [(0, 1, 3, 2), (2, 3, 5, 4), (4, 5, 7, 6), (6, 7, 9, 8), (8, 9, 11, 10), (10, 11, 13, 12), (12, 13, 15, 14), (14, 15, 17, 16), (16, 17, 19, 18), (18, 19, 21, 20), (20, 21, 23, 22), (22, 23, 25, 24), (24, 25, 27, 26), (26, 27, 29, 28), (28, 29, 31, 30), (30, 31, 33, 32), (32, 33, 35, 34), (34, 35, 37, 36), (36, 37, 39, 38), (38, 39, 41, 40), (40, 41, 43, 42), (42, 43, 45, 44), (44, 45, 47, 46), (46, 47, 49, 48), (48, 49, 51, 50), (50, 51, 53, 52), (52, 53, 55, 54), (54, 55, 57, 56), (56, 57, 59, 58), (58, 59, 61, 60), (60, 61, 63, 62), (62, 63, 1, 0), (0, 2, 4, 6, 8, 10, 12, 14, 16, 18, 20, 22, 24, 26, 28, 30, 32, 34, 36, 38, 40, 42, 44, 46, 48, 50, 52, 54, 56, 58, 60, 62)])
_uv = me_cylinder_001.uv_layers.new(name='UVMap')
_uv.uv.foreach_set('vector', [0.6527, 0.2011, 0.6527, 0.1851, 0.6488, 0.1851, 0.6488, 0.2011, 0.6488, 0.2011, 0.6488, 0.1851, 0.645, 0.1851, 0.645, 0.2011, 0.645, 0.2011, 0.645, 0.1851, 0.6416, 0.1851, 0.6416, 0.2011, 0.6416, 0.2011, 0.6416, 0.1851, 0.6386, 0.1851, 0.6386, 0.2011, 0.6386, 0.2011, 0.6386, 0.1851, 0.6416, 0.1851, 0.6416, 0.2011, 0.6416, 0.2011, 0.6416, 0.1851, 0.645, 0.1851, 0.645, 0.2011, 0.645, 0.2011, 0.645, 0.1851, 0.6488, 0.1851, 0.6488, 0.2011, 0.6488, 0.2011, 0.6488, 0.1851, 0.6527, 0.1851, 0.6527, 0.2011, 0.6527, 0.2011, 0.6527, 0.1851, 0.6566, 0.1851, 0.6566, 0.2011, 0.6566, 0.2011, 0.6566, 0.1851, 0.6603, 0.1851, 0.6603, 0.2011, 0.6603, 0.2011, 0.6603, 0.1851, 0.6638, 0.1851, 0.6638, 0.2011, 0.6638, 0.2011, 0.6638, 0.1851, 0.6668, 0.1851, 0.6668, 0.2011, 0.6386, 0.2011, 0.6386, 0.1851, 0.6416, 0.1851, 0.6416, 0.2011, 0.6416, 0.2011, 0.6416, 0.1851, 0.645, 0.1851, 0.645, 0.2011, 0.645, 0.2011, 0.645, 0.1851, 0.6488, 0.1851, 0.6488, 0.2011, 0.6488, 0.2011, 0.6488, 0.1851, 0.6527, 0.1851, 0.6527, 0.2011, 0.6527, 0.2011, 0.6527, 0.1851, 0.6566, 0.1851, 0.6566, 0.2011, 0.6566, 0.2011, 0.6566, 0.1851, 0.6603, 0.1851, 0.6603, 0.2011, 0.6603, 0.2011, 0.6603, 0.1851, 0.6638, 0.1851, 0.6638, 0.2011, 0.6638, 0.2011, 0.6638, 0.1851, 0.6668, 0.1851, 0.6668, 0.2011, 0.6668, 0.2011, 0.6668, 0.1851, 0.6638, 0.1851, 0.6638, 0.2011, 0.6638, 0.2011, 0.6638, 0.1851, 0.6603, 0.1851, 0.6603, 0.2011, 0.6603, 0.2011, 0.6603, 0.1851, 0.6566, 0.1851, 0.6566, 0.2011, 0.6566, 0.2011, 0.6566, 0.1851, 0.6527, 0.1851, 0.6527, 0.2011, 0.6527, 0.2011, 0.6527, 0.1851, 0.6488, 0.1851, 0.6488, 0.2011, 0.6488, 0.2011, 0.6488, 0.1851, 0.645, 0.1851, 0.645, 0.2011, 0.645, 0.2011, 0.645, 0.1851, 0.6416, 0.1851, 0.6416, 0.2011, 0.6416, 0.2011, 0.6416, 0.1851, 0.6386, 0.1851, 0.6386, 0.2011, 0.6668, 0.2011, 0.6668, 0.1851, 0.6638, 0.1851, 0.6638, 0.2011, 0.6638, 0.2011, 0.6638, 0.1851, 0.6603, 0.1851, 0.6603, 0.2011, 0.6603, 0.2011, 0.6603, 0.1851, 0.6566, 0.1851, 0.6566, 0.2011, 0.6566, 0.2011, 0.6566, 0.1851, 0.6527, 0.1851, 0.6527, 0.2011, 0.6516, 0.2167, 0.6563, 0.2162, 0.6608, 0.2148, 0.6649, 0.2126, 0.6685, 0.2096, 0.6715, 0.206, 0.6737, 0.2018, 0.6751, 0.1973, 0.6756, 0.1927, 0.6751, 0.188, 0.6737, 0.1835, 0.6715, 0.1793, 0.6685, 0.1757, 0.6649, 0.1727, 0.6608, 0.1705, 0.6563, 0.1691, 0.6516, 0.1687, 0.6469, 0.1691, 0.6424, 0.1705, 0.6382, 0.1727, 0.6346, 0.1757, 0.6316, 0.1793, 0.6294, 0.1835, 0.628, 0.188, 0.6276, 0.1927, 0.628, 0.1973, 0.6294, 0.2018, 0.6316, 0.206, 0.6346, 0.2096, 0.6382, 0.2126, 0.6424, 0.2148, 0.6469, 0.2162])
me_cylinder_001.materials.append(mat_decor)
me_cylinder_001.use_remesh_fix_poles = True
me_cylinder_001.use_remesh_preserve_attributes = False
me_cylinder_001.use_mirror_vertex_groups = False
me_cylinder_001.update()
me_cube_010 = bpy.data.meshes.new('Cube.010')
me_cube_010.from_pydata([(-0.04071, -0.04071, -0.04071), (-0.01628, -0.01628, 0.5289), (-0.04071, 0.04071, -0.04071), (-0.01628, 0.01628, 0.5289), (0.04071, -0.04071, -0.04071), (0.01628, -0.01628, 0.5289), (0.04071, 0.04071, -0.04071), (0.01628, 0.01628, 0.5289), (-0.04071, -0.04071, 0.04473), (-0.04071, 0.04071, 0.04473), (0.04071, 0.04071, 0.04473), (0.04071, -0.04071, 0.04473)], [], [(8, 1, 3, 9), (9, 3, 7, 10), (10, 7, 5, 11), (11, 5, 1, 8), (2, 6, 4, 0), (7, 3, 1, 5), (4, 11, 8, 0), (6, 10, 11, 4), (2, 9, 10, 6), (0, 8, 9, 2)])
_uv = me_cube_010.uv_layers.new(name='UVMap')
_uv.uv.foreach_set('vector', [0.5595, 0.6101, 0.5637, 0.6101, 0.5637, 0.6151, 0.5595, 0.6151, 0.5595, 0.6151, 0.5637, 0.6151, 0.5637, 0.6201, 0.5595, 0.6201, 0.5595, 0.6201, 0.5637, 0.6201, 0.5637, 0.6251, 0.5595, 0.6251, 0.5595, 0.6251, 0.5637, 0.6251, 0.5637, 0.6301, 0.5595, 0.6301, 0.5537, 0.6201, 0.5587, 0.6201, 0.5587, 0.6251, 0.5537, 0.6251, 0.5637, 0.6201, 0.5687, 0.6201, 0.5687, 0.6251, 0.5637, 0.6251, 0.5587, 0.6251, 0.5595, 0.6251, 0.5595, 0.6301, 0.5587, 0.6301, 0.5587, 0.6201, 0.5595, 0.6201, 0.5595, 0.6251, 0.5587, 0.6251, 0.5587, 0.6151, 0.5595, 0.6151, 0.5595, 0.6201, 0.5587, 0.6201, 0.5587, 0.6101, 0.5595, 0.6101, 0.5595, 0.6151, 0.5587, 0.6151])
me_cube_010.materials.append(mat_decor)
me_cube_010.use_remesh_fix_poles = True
me_cube_010.use_remesh_preserve_attributes = False
me_cube_010.use_mirror_vertex_groups = False
me_cube_010.update()
me_cylinder = bpy.data.meshes.new('Cylinder')
me_cylinder.from_pydata([(3.115e-09, -0.1, 0.07494), (1.957e-09, -0.09274, -0.1251), (0.03827, -0.09239, 0.07494), (0.03549, -0.08568, -0.1251), (0.07071, -0.07071, 0.07494), (0.06558, -0.06558, -0.1251), (0.09239, -0.03827, 0.07494), (0.08568, -0.03549, -0.1251), (0.1, -2.302e-08, 0.07494), (0.09274, 4.226e-08, -0.1251), (0.09239, 0.03827, 0.07494), (0.08568, 0.03549, -0.1251), (0.07071, 0.07071, 0.07494), (0.06558, 0.06558, -0.1251), (0.03827, 0.09239, 0.07494), (0.03549, 0.08568, -0.1251), (1.821e-08, 0.1, 0.07494), (1.678e-08, 0.09274, -0.1251), (-0.03827, 0.09239, 0.07494), (-0.03549, 0.08568, -0.1251), (-0.07071, 0.07071, 0.07494), (-0.06558, 0.06558, -0.1251), (-0.09239, 0.03827, 0.07494), (-0.08568, 0.03549, -0.1251), (-0.1, -2.858e-08, 0.07494), (-0.09274, 3.725e-08, -0.1251), (-0.09239, -0.03827, 0.07494), (-0.08568, -0.03549, -0.1251), (-0.07071, -0.07071, 0.07494), (-0.06558, -0.06558, -0.1251), (-0.03827, -0.09239, 0.07494), (-0.03549, -0.08568, -0.1251), (0.03827, -0.09239, -0.1251), (3.115e-09, -0.1, -0.1251), (0.07071, -0.07071, -0.1251), (0.09239, -0.03827, -0.1251), (0.1, 4.215e-08, -0.1251), (0.09239, 0.03827, -0.1251), (0.07071, 0.07071, -0.1251), (0.03827, 0.09239, -0.1251), (1.821e-08, 0.1, -0.1251), (-0.03827, 0.09239, -0.1251), (-0.07071, 0.07071, -0.1251), (-0.09239, 0.03827, -0.1251), (-0.1, 3.658e-08, -0.1251), (-0.09239, -0.03827, -0.1251), (-0.07071, -0.07071, -0.1251), (-0.03827, -0.09239, -0.1251), (0.03549, -0.08568, 0.06313), (1.957e-09, -0.09274, 0.06313), (0.06558, -0.06558, 0.06313), (0.08568, -0.03549, 0.06313), (0.09274, -1.906e-08, 0.06313), (0.08568, 0.03549, 0.06313), (0.06558, 0.06558, 0.06313), (0.03549, 0.08568, 0.06313), (1.678e-08, 0.09274, 0.06313), (-0.03549, 0.08568, 0.06313), (-0.06558, 0.06558, 0.06313), (-0.08568, 0.03549, 0.06313), (-0.09274, -2.407e-08, 0.06313), (-0.08568, -0.03549, 0.06313), (-0.06558, -0.06558, 0.06313), (-0.03549, -0.08568, 0.06313)], [], [(0, 33, 32, 2), (2, 32, 34, 4), (4, 34, 35, 6), (6, 35, 36, 8), (8, 36, 37, 10), (10, 37, 38, 12), (12, 38, 39, 14), (14, 39, 40, 16), (16, 40, 41, 18), (18, 41, 42, 20), (20, 42, 43, 22), (22, 43, 44, 24), (24, 44, 45, 26), (26, 45, 46, 28), (29, 27, 61, 62), (28, 46, 47, 30), (30, 47, 33, 0), (0, 2, 4, 6, 8, 10, 12, 14, 16, 18, 20, 22, 24, 26, 28, 30), (1, 3, 32, 33), (3, 5, 34, 32), (5, 7, 35, 34), (7, 9, 36, 35), (9, 11, 37, 36), (11, 13, 38, 37), (13, 15, 39, 38), (15, 17, 40, 39), (17, 19, 41, 40), (19, 21, 42, 41), (21, 23, 43, 42), (23, 25, 44, 43), (25, 27, 45, 44), (27, 29, 46, 45), (29, 31, 47, 46), (31, 1, 33, 47), (48, 49, 63, 62, 61, 60, 59, 58, 57, 56, 55, 54, 53, 52, 51, 50), (15, 13, 54, 55), (31, 29, 62, 63), (17, 15, 55, 56), (3, 1, 49, 48), (1, 31, 63, 49), (19, 17, 56, 57), (5, 3, 48, 50), (21, 19, 57, 58), (7, 5, 50, 51), (23, 21, 58, 59), (9, 7, 51, 52), (25, 23, 59, 60), (11, 9, 52, 53), (27, 25, 60, 61), (13, 11, 53, 54)])
me_cylinder.polygons.foreach_set('use_smooth', [1, 1, 1, 1, 1, 1, 1, 1, 1, 1, 1, 1, 1, 1, 1, 1, 1, 0, 0, 0, 0, 0, 0, 0, 0, 0, 0, 0, 0, 0, 0, 0, 0, 0, 0, 1, 1, 1, 1, 1, 1, 1, 1, 1, 1, 1, 1, 1, 1, 1])
_k = set([(0, 2), (0, 30), (1, 3), (1, 31), (2, 4), (3, 5), (4, 6), (5, 7), (6, 8), (7, 9), (8, 10), (9, 11), (10, 12), (11, 13), (12, 14), (13, 15), (14, 16), (15, 17), (16, 18), (17, 19), (18, 20), (19, 21), (20, 22), (21, 23), (22, 24), (23, 25), (24, 26), (25, 27), (26, 28), (27, 29), (28, 30), (29, 31), (32, 33), (32, 34), (33, 47), (34, 35), (35, 36), (36, 37), (37, 38), (38, 39), (39, 40), (40, 41), (41, 42), (42, 43), (43, 44), (44, 45), (45, 46), (46, 47), (48, 49), (48, 50), (49, 63), (50, 51), (51, 52), (52, 53), (53, 54), (54, 55), (55, 56), (56, 57), (57, 58), (58, 59), (59, 60), (60, 61), (61, 62), (62, 63)])
me_cylinder.attributes.new('sharp_edge', 'BOOLEAN', 'EDGE').data.foreach_set('value', [ (min(e.vertices), max(e.vertices)) in _k for e in me_cylinder.edges])
_uv = me_cylinder.uv_layers.new(name='UVMap')
_uv.uv.foreach_set('vector', [0.833, 0.004193, 0.833, 0.04419, 0.8406, 0.04419, 0.8406, 0.004193, 0.8406, 0.004193, 0.8406, 0.04419, 0.8471, 0.04419, 0.8471, 0.004193, 0.8471, 0.004193, 0.8471, 0.04419, 0.8406, 0.04419, 0.8406, 0.004193, 0.8406, 0.004193, 0.8406, 0.04419, 0.833, 0.04419, 0.833, 0.004193, 0.833, 0.004193, 0.833, 0.04419, 0.8253, 0.04419, 0.8253, 0.004193, 0.8253, 0.004193, 0.8253, 0.04419, 0.8188, 0.04419, 0.8188, 0.004193, 0.8471, 0.004193, 0.8471, 0.04419, 0.8406, 0.04419, 0.8406, 0.004193, 0.8406, 0.004193, 0.8406, 0.04419, 0.833, 0.04419, 0.833, 0.004193, 0.833, 0.004193, 0.833, 0.04419, 0.8253, 0.04419, 0.8253, 0.004193, 0.8253, 0.004193, 0.8253, 0.04419, 0.8188, 0.04419, 0.8188, 0.004193, 0.8188, 0.004193, 0.8188, 0.04419, 0.8253, 0.04419, 0.8253, 0.004193, 0.8253, 0.004193, 0.8253, 0.04419, 0.833, 0.04419, 0.833, 0.004193, 0.833, 0.004193, 0.833, 0.04419, 0.8406, 0.04419, 0.8406, 0.004193, 0.8406, 0.004193, 0.8406, 0.04419, 0.8471, 0.04419, 0.8471, 0.004193, 0.8461, 0.04419, 0.8401, 0.04419, 0.8401, 0.006556, 0.8461, 0.006556, 0.8188, 0.004193, 0.8188, 0.04419, 0.8253, 0.04419, 0.8253, 0.004193, 0.8253, 0.004193, 0.8253, 0.04419, 0.833, 0.04419, 0.833, 0.004193, 0.8641, 0.06445, 0.8694, 0.06339, 0.874, 0.06036, 0.877, 0.05583, 0.8781, 0.05048, 0.877, 0.04514, 0.874, 0.0406, 0.8694, 0.03758, 0.8641, 0.03651, 0.8588, 0.03758, 0.8542, 0.0406, 0.8512, 0.04514, 0.8501, 0.05048, 0.8512, 0.05583, 0.8542, 0.06036, 0.8588, 0.06339, 0.8293, 0.06342, 0.8327, 0.06275, 0.8329, 0.06338, 0.8293, 0.0641, 0.8327, 0.06275, 0.8355, 0.06084, 0.836, 0.06133, 0.8329, 0.06338, 0.8355, 0.06084, 0.8374, 0.05799, 0.8381, 0.05826, 0.836, 0.06133, 0.8374, 0.05799, 0.8381, 0.05463, 0.8388, 0.05463, 0.8381, 0.05826, 0.8381, 0.05463, 0.8374, 0.05127, 0.8381, 0.05101, 0.8388, 0.05463, 0.8374, 0.05127, 0.8355, 0.04842, 0.836, 0.04793, 0.8381, 0.05101, 0.8355, 0.04842, 0.8327, 0.04652, 0.8329, 0.04588, 0.836, 0.04793, 0.8327, 0.04652, 0.8293, 0.04585, 0.8293, 0.04516, 0.8329, 0.04588, 0.8293, 0.04585, 0.8259, 0.04652, 0.8257, 0.04588, 0.8293, 0.04516, 0.8259, 0.04652, 0.8231, 0.04842, 0.8226, 0.04793, 0.8257, 0.04588, 0.8231, 0.04842, 0.8212, 0.05127, 0.8206, 0.05101, 0.8226, 0.04793, 0.8212, 0.05127, 0.8205, 0.05463, 0.8198, 0.05463, 0.8206, 0.05101, 0.8205, 0.05463, 0.8212, 0.05799, 0.8206, 0.05826, 0.8198, 0.05463, 0.8212, 0.05799, 0.8231, 0.06084, 0.8226, 0.06133, 0.8206, 0.05826, 0.8231, 0.06084, 0.8259, 0.06275, 0.8257, 0.06338, 0.8226, 0.06133, 0.8259, 0.06275, 0.8293, 0.06342, 0.8293, 0.0641, 0.8257, 0.06338, 0.8676, 0.05905, 0.8641, 0.05976, 0.8605, 0.05905, 0.8575, 0.05704, 0.8555, 0.05403, 0.8548, 0.05048, 0.8555, 0.04693, 0.8575, 0.04392, 0.8605, 0.04191, 0.8641, 0.04121, 0.8676, 0.04191, 0.8707, 0.04392, 0.8727, 0.04693, 0.8734, 0.05048, 0.8727, 0.05403, 0.8707, 0.05704, 0.8401, 0.04419, 0.8461, 0.04419, 0.8461, 0.006556, 0.8401, 0.006556, 0.8259, 0.04419, 0.8199, 0.04419, 0.8199, 0.006556, 0.8259, 0.006556, 0.833, 0.04419, 0.8401, 0.04419, 0.8401, 0.006556, 0.833, 0.006556, 0.8401, 0.04419, 0.833, 0.04419, 0.833, 0.006556, 0.8401, 0.006556, 0.833, 0.04419, 0.8259, 0.04419, 0.8259, 0.006556, 0.833, 0.006556, 0.8259, 0.04419, 0.833, 0.04419, 0.833, 0.006556, 0.8259, 0.006556, 0.8461, 0.04419, 0.8401, 0.04419, 0.8401, 0.006556, 0.8461, 0.006556, 0.8199, 0.04419, 0.8259, 0.04419, 0.8259, 0.006556, 0.8199, 0.006556, 0.8401, 0.04419, 0.8461, 0.04419, 0.8461, 0.006556, 0.8401, 0.006556, 0.8259, 0.04419, 0.8199, 0.04419, 0.8199, 0.006556, 0.8259, 0.006556, 0.833, 0.04419, 0.8401, 0.04419, 0.8401, 0.006556, 0.833, 0.006556, 0.833, 0.04419, 0.8259, 0.04419, 0.8259, 0.006556, 0.833, 0.006556, 0.8259, 0.04419, 0.833, 0.04419, 0.833, 0.006556, 0.8259, 0.006556, 0.8401, 0.04419, 0.833, 0.04419, 0.833, 0.006556, 0.8401, 0.006556, 0.8199, 0.04419, 0.8259, 0.04419, 0.8259, 0.006556, 0.8199, 0.006556])
me_cylinder.materials.append(mat_decor)
me_cylinder.use_remesh_fix_poles = True
me_cylinder.use_remesh_preserve_attributes = False
me_cylinder.use_mirror_vertex_groups = False
me_cylinder.update()

# ---- objects
ob_lieu = bpy.data.objects.new('Lieu', me_scene_006)
ob_mur_gauche = bpy.data.objects.new('mur gauche', me_scene_008)
ob_sol = bpy.data.objects.new('sol', me_scene_009)
ob_decor = bpy.data.objects.new('Decor', None)
ob_lieu__2 = bpy.data.objects.new('Lieu__2_', me_scene_010)
ob_lieu__1 = bpy.data.objects.new('Lieu__1_', me_scene_011)
ob_sign = bpy.data.objects.new('sign', me_cube)
ob_cube_001 = bpy.data.objects.new('Cube.001', me_cube_001)
ob_cable = bpy.data.objects.new('cable', me_cube_002)
ob_toit = bpy.data.objects.new('toit', me_cube_003)
ob_tissus = bpy.data.objects.new('tissus ', me_plane_001)
ob_mur_droite = bpy.data.objects.new('mur droite', me_scene_002)
ob_panneau = bpy.data.objects.new('panneau', me_cube_004)
ob_panneau_back = bpy.data.objects.new('panneau back', me_cube_005)
ob_mur_fond = bpy.data.objects.new('mur fond', me_cube_007)
ob_cube_005 = bpy.data.objects.new('Cube.005', me_cube_006)
ob_timer = bpy.data.objects.new('timer', me_cube_008)
ob_clock = bpy.data.objects.new('clock', me_cylinder_001)
ob_cube_006 = bpy.data.objects.new('Cube.006', me_cube_010)
ob_boite = bpy.data.objects.new('boite', me_cylinder)

# ---- transforms, parenting, visibility, modifiers, constraints
ob_lieu.location = (0.0, 1.3, 0.493)
ob_lieu.rotation_euler = (1.571, -0.0, 0.0)
ob_lieu.color = (0.8, 0.8, 0.8, 1.0)
ob_lieu.lineart.crease_threshold = 0.0
ob_mur_gauche.parent = ob_decor
ob_mur_gauche.matrix_parent_inverse = Matrix(((1.0, 0.0, 0.0, -0.0), (0.0, -1.629e-07, 1.0, -0.793), (0.0, -1.0, -1.629e-07, 1.2), (-0.0, 0.0, -0.0, 1.0)))
ob_mur_gauche.location = (3.0, 0.1282, 1.947)
ob_mur_gauche.rotation_euler = (1.571, -0.0, 0.0)
ob_mur_gauche.color = (0.8, 0.8, 0.8, 1.0)
ob_mur_gauche.lineart.crease_threshold = 0.0
ob_sol.parent = ob_decor
ob_sol.matrix_parent_inverse = Matrix(((1.0, 0.0, 0.0, -0.0), (0.0, -1.629e-07, 1.0, -0.793), (0.0, -1.0, -1.629e-07, 1.2), (-0.0, 0.0, -0.0, 1.0)))
ob_sol.location = (0.0, 0.5417, -0.02697)
ob_sol.rotation_euler = (1.571, -0.0, 0.0)
ob_sol.color = (0.8, 0.8, 0.8, 1.0)
ob_sol.lineart.crease_threshold = 0.0
ob_decor.location = (0.0, 1.2, 0.793)
ob_decor.rotation_euler = (1.571, -0.0, 0.0)
ob_decor.empty_display_size = 0.01
ob_decor.color = (0.8, 0.8, 0.8, 1.0)
ob_decor.lineart.crease_threshold = 0.0
ob_lieu__2.location = (0.0, -0.8, 0.993)
ob_lieu__2.rotation_euler = (1.571, -0.0, 0.0)
ob_lieu__2.color = (0.8, 0.8, 0.8, 1.0)
ob_lieu__2.lineart.crease_threshold = 0.0
ob_lieu__1.location = (0.0, 0.2, 0.673)
ob_lieu__1.rotation_euler = (1.571, -0.0, 0.0)
ob_lieu__1.color = (0.8, 0.8, 0.8, 1.0)
ob_lieu__1.lineart.crease_threshold = 0.0
ob_sign.location = (0.0, 0.0, -0.3575)
ob_sign.lineart.crease_threshold = 0.0
ob_cube_001.parent = ob_sign
ob_cube_001.matrix_parent_inverse = Matrix(((1.0, -0.0, 0.0, -0.0), (-0.0, 1.0, -0.0, 0.0), (0.0, -0.0, 1.0, 0.3575), (-0.0, 0.0, -0.0, 1.0)))
ob_cube_001.location = (0.0, 0.0, -0.3575)
ob_cube_001.lineart.crease_threshold = 0.0
ob_cable.parent = ob_sign
ob_cable.matrix_parent_inverse = Matrix(((1.0, -0.0, 0.0, -0.0), (-0.0, 1.0, -0.0, 0.0), (0.0, -0.0, 1.0, 0.3575), (-0.0, 0.0, -0.0, 1.0)))
ob_cable.location = (0.0, 0.0, -0.3575)
ob_cable.lineart.crease_threshold = 0.0
ob_toit.location = (0.0, 0.0, -0.8563)
ob_toit.lineart.crease_threshold = 0.0
ob_tissus.location = (2.322e-08, 2.696, 3.217)
ob_tissus.lineart.crease_threshold = 0.0
ob_mur_droite.parent = ob_decor
ob_mur_droite.matrix_parent_inverse = Matrix(((1.0, 0.0, 0.0, -0.0), (0.0, -1.629e-07, 1.0, -0.793), (0.0, -1.0, -1.629e-07, 1.2), (-0.0, 0.0, -0.0, 1.0)))
ob_mur_droite.location = (-3.0, 0.1282, 1.947)
ob_mur_droite.rotation_euler = (1.571, -0.0, 0.0)
ob_mur_droite.color = (0.8, 0.8, 0.8, 1.0)
ob_mur_droite.lineart.crease_threshold = 0.0
ob_panneau.location = (2.158, 2.719, 0.4931)
ob_panneau.rotation_euler = (1.571, -1.309, -1.067)
ob_panneau.lineart.crease_threshold = 0.0
ob_panneau_back.parent = ob_panneau
ob_panneau_back.matrix_parent_inverse = Matrix(((0.1249, -0.2267, 0.9659, -0.1295), (-0.4661, 0.846, 0.2588, -1.422), (-0.8759, -0.4825, 7.451e-08, 3.202), (0.0, -0.0, -0.0, 1.0)))
ob_panneau_back.location = (2.456, 2.178, 0.4931)
ob_panneau_back.rotation_euler = (-1.571, -1.309, 2.074)
ob_panneau_back.lineart.crease_threshold = 0.0
ob_mur_fond.location = (0.0, 0.0, 0.0)
ob_mur_fond.lineart.crease_threshold = 0.0
ob_cube_005.location = (3.03, 1.318, 0.3434)
ob_cube_005.lineart.crease_threshold = 0.0
_m = ob_cube_005.modifiers.new('Mirror', 'MIRROR')
_m.mirror_object = ob_sol
ob_timer.location = (-1.862, -1.761, 3.496)
ob_timer.scale = (0.2, 0.2, 0.2)
ob_timer.lineart.crease_threshold = 0.0
ob_clock.location = (-2.098, -1.899, 3.399)
ob_clock.lineart.crease_threshold = 0.0
ob_cube_006.parent = ob_clock
ob_cube_006.matrix_parent_inverse = Matrix(((1.0, -0.0, 0.0, 0.6266), (-0.0, 1.0, -0.0, 1.899), (-0.0, 0.0, 1.0, -3.399), (-0.0, 0.0, -0.0, 1.0)))
ob_cube_006.location = (-0.6266, -1.603, 3.399)
ob_cube_006.lineart.crease_threshold = 0.0
ob_boite.location = (0.0, 0.0, 0.0)
ob_boite.lineart.crease_threshold = 0.0

# ---- collection membership
col_collection.objects.link(ob_lieu)
col_collection.objects.link(ob_mur_gauche)
col_collection.objects.link(ob_sol)
col_collection.objects.link(ob_decor)
col_collection.objects.link(ob_lieu__2)
col_collection.objects.link(ob_lieu__1)
col_collection.objects.link(ob_sign)
col_collection.objects.link(ob_cube_001)
col_collection.objects.link(ob_cable)
col_collection.objects.link(ob_toit)
col_collection.objects.link(ob_tissus)
col_collection.objects.link(ob_mur_droite)
col_collection.objects.link(ob_panneau)
col_collection.objects.link(ob_panneau_back)
col_collection.objects.link(ob_mur_fond)
col_collection.objects.link(ob_cube_005)
col_collection.objects.link(ob_timer)
col_collection.objects.link(ob_clock)
col_collection.objects.link(ob_cube_006)
col_collection.objects.link(ob_boite)

# ---- scene / render settings (as saved in the file)
scene.frame_start = 1; scene.frame_end = 250; scene.frame_set(0)
scene.render.engine = 'BLENDER_EEVEE_NEXT'
scene.render.fps = 25
scene.cycles.use_denoising = False
scene.cycles.samples = 128
scene.cycles.sampling_pattern = 'TABULATED_SOBOL'
scene.cycles.use_adaptive_sampling = False
scene.cycles.use_light_tree = False
scene.view_settings.view_transform = 'Filmic'
bpy.context.view_layer.update()

# ---- added for rendering (the .blend has no active camera and no usable light): camera, sun
cam_auto = bpy.data.cameras.new('AutoCamera')
cam_auto.lens = 50.0
cam_auto.sensor_width = 36.0
cam_auto.clip_end = 1000.0
ob_auto_camera = bpy.data.objects.new('AutoCamera', cam_auto)
scene.collection.objects.link(ob_auto_camera)
ob_auto_camera.location = (8.9433, -10.1691, 9.3406)
ob_auto_camera.rotation_euler = (1.09748, -7.21219e-08, 0.694738)
scene.camera = ob_auto_camera
light_auto_sun = bpy.data.lights.new('AutoSun', 'SUN')
light_auto_sun.energy = 3.0
light_auto_sun.angle = 0.0523599
ob_auto_sun = bpy.data.objects.new('AutoSun', light_auto_sun)
scene.collection.objects.link(ob_auto_sun)
ob_auto_sun.rotation_euler = (0.872665, 0.174533, 0.523599)
bpy.context.view_layer.update()
